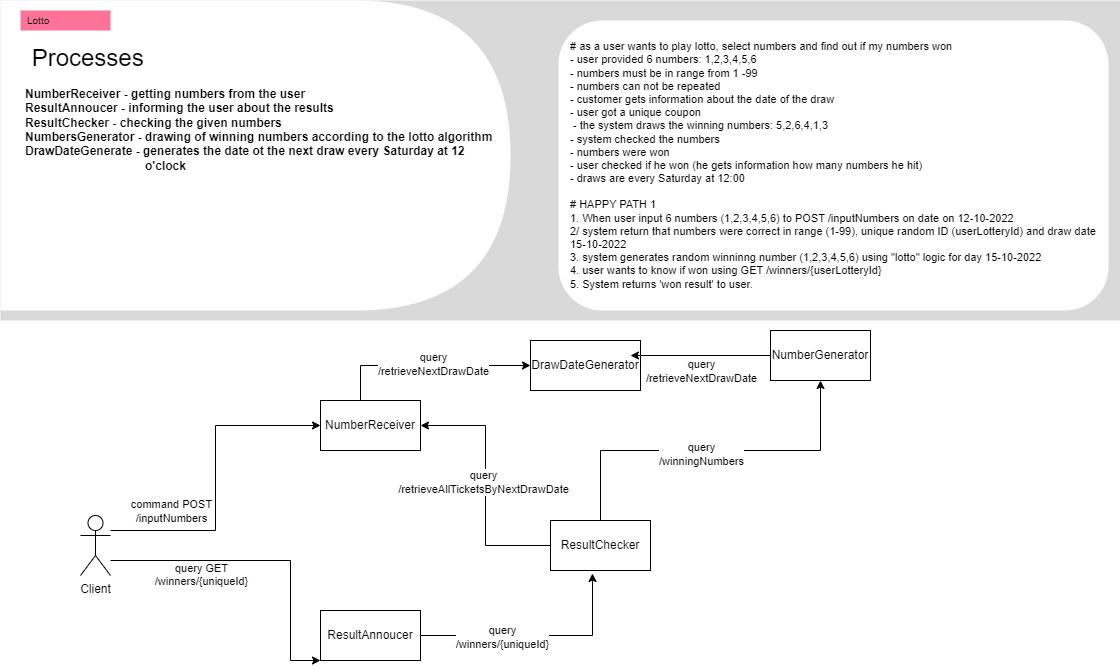

The diagram above was exported from draw.io. Its source (the exported page's mxGraphModel, read from the mxfile embedded in the PNG):
<mxGraphModel dx="1434" dy="746" grid="1" gridSize="10" guides="1" tooltips="1" connect="1" arrows="1" fold="1" page="1" pageScale="1" pageWidth="827" pageHeight="1169" math="0" shadow="0">
  <root>
    <mxCell id="0" />
    <mxCell id="1" parent="0" />
    <mxCell id="M2OqXnuoTTvEW1Jbm9qK-2" style="edgeStyle=orthogonalEdgeStyle;rounded=0;orthogonalLoop=1;jettySize=auto;html=1;entryX=0;entryY=0.5;entryDx=0;entryDy=0;" parent="1" source="M2OqXnuoTTvEW1Jbm9qK-1" target="M2OqXnuoTTvEW1Jbm9qK-10" edge="1">
      <mxGeometry relative="1" as="geometry">
        <mxPoint x="130" y="440" as="targetPoint" />
        <Array as="points">
          <mxPoint x="215" y="530" />
          <mxPoint x="215" y="425" />
        </Array>
      </mxGeometry>
    </mxCell>
    <mxCell id="M2OqXnuoTTvEW1Jbm9qK-19" value="command POST&lt;div&gt;/inputNumbers&lt;/div&gt;" style="edgeLabel;html=1;align=center;verticalAlign=middle;resizable=0;points=[];" parent="M2OqXnuoTTvEW1Jbm9qK-2" connectable="0" vertex="1">
      <mxGeometry x="-0.7079" y="1" relative="1" as="geometry">
        <mxPoint x="14" y="-19" as="offset" />
      </mxGeometry>
    </mxCell>
    <mxCell id="M2OqXnuoTTvEW1Jbm9qK-14" style="edgeStyle=orthogonalEdgeStyle;rounded=0;orthogonalLoop=1;jettySize=auto;html=1;exitX=1;exitY=0.3333333333333333;exitDx=0;exitDy=0;exitPerimeter=0;entryX=0;entryY=0.5;entryDx=0;entryDy=0;" parent="1" edge="1">
      <mxGeometry relative="1" as="geometry">
        <mxPoint x="110" y="560" as="sourcePoint" />
        <mxPoint x="320" y="660" as="targetPoint" />
        <Array as="points">
          <mxPoint x="290" y="560" />
          <mxPoint x="290" y="660" />
        </Array>
      </mxGeometry>
    </mxCell>
    <mxCell id="M2OqXnuoTTvEW1Jbm9qK-20" value="query GET&lt;div&gt;/winners/{uniqueId}&lt;/div&gt;&lt;div&gt;&lt;br&gt;&lt;/div&gt;" style="edgeLabel;html=1;align=center;verticalAlign=middle;resizable=0;points=[];" parent="M2OqXnuoTTvEW1Jbm9qK-14" connectable="0" vertex="1">
      <mxGeometry x="-0.5742" y="1" relative="1" as="geometry">
        <mxPoint x="24" y="21" as="offset" />
      </mxGeometry>
    </mxCell>
    <mxCell id="M2OqXnuoTTvEW1Jbm9qK-1" value="Client&lt;div&gt;&lt;br&gt;&lt;/div&gt;" style="shape=umlActor;verticalLabelPosition=bottom;verticalAlign=top;html=1;outlineConnect=0;" parent="1" vertex="1">
      <mxGeometry x="80" y="515" width="30" height="60" as="geometry" />
    </mxCell>
    <mxCell id="M2OqXnuoTTvEW1Jbm9qK-3" value="" style="strokeColor=none;fillColor=#d9d9d9;" parent="1" vertex="1">
      <mxGeometry width="1120" height="320" as="geometry" />
    </mxCell>
    <mxCell id="M2OqXnuoTTvEW1Jbm9qK-4" value="" style="shape=delay;whiteSpace=wrap;html=1;strokeColor=none;resizeHeight=1;part=1;" parent="M2OqXnuoTTvEW1Jbm9qK-3" vertex="1">
      <mxGeometry width="510" height="310" relative="1" as="geometry" />
    </mxCell>
    <mxCell id="M2OqXnuoTTvEW1Jbm9qK-5" value="Lotto" style="rounded=0;whiteSpace=wrap;html=1;fillColor=#fd7298;strokeColor=none;align=left;spacingLeft=5;fontSize=10;part=1;" parent="M2OqXnuoTTvEW1Jbm9qK-4" vertex="1">
      <mxGeometry width="90" height="20" relative="1" as="geometry">
        <mxPoint x="20" y="10" as="offset" />
      </mxGeometry>
    </mxCell>
    <mxCell id="M2OqXnuoTTvEW1Jbm9qK-6" value="&lt;h3&gt;&lt;font style=&quot;font-size: 24px;&quot;&gt;&lt;span style=&quot;background-color: initial; font-weight: normal;&quot;&gt;&amp;nbsp;Processes&lt;/span&gt;&lt;br&gt;&lt;/font&gt;&lt;/h3&gt;&lt;div&gt;&lt;div data-en-clipboard=&quot;true&quot; data-pm-slice=&quot;1 1 []&quot;&gt;&lt;b&gt;NumberReceiver -&amp;nbsp;&lt;/b&gt;&lt;span style=&quot;background-color: initial;&quot;&gt;&lt;b&gt;getting numbers from the user&lt;/b&gt;&lt;/span&gt;&lt;/div&gt;&lt;div data-en-clipboard=&quot;true&quot; data-pm-slice=&quot;1 1 []&quot;&gt;&lt;b&gt;ResultAnnoucer -&amp;nbsp;&lt;/b&gt;&lt;span style=&quot;background-color: initial;&quot;&gt;&lt;b&gt;informing the user about the results&lt;/b&gt;&lt;/span&gt;&lt;/div&gt;&lt;div data-en-clipboard=&quot;true&quot; data-pm-slice=&quot;1 1 []&quot;&gt;&lt;b&gt;ResultChecker -&amp;nbsp;&lt;/b&gt;&lt;span style=&quot;background-color: initial;&quot;&gt;&lt;b&gt;checking the given numbers&lt;/b&gt;&lt;/span&gt;&lt;/div&gt;&lt;div data-en-clipboard=&quot;true&quot; data-pm-slice=&quot;1 1 []&quot;&gt;&lt;b&gt;NumbersGenerator -&amp;nbsp;&lt;/b&gt;&lt;span style=&quot;background-color: initial;&quot;&gt;&lt;b&gt;drawing of winning numbers according to the lotto algorithm&lt;/b&gt;&lt;/span&gt;&lt;/div&gt;&lt;div data-en-clipboard=&quot;true&quot; data-pm-slice=&quot;1 1 []&quot;&gt;&lt;b&gt;DrawDateGenerate - generates the date ot the next draw every Saturday at 12 &lt;span style=&quot;white-space: pre;&quot;&gt;&#09;&lt;/span&gt;&lt;span style=&quot;white-space: pre;&quot;&gt;&#09;&lt;/span&gt;&lt;span style=&quot;white-space: pre;&quot;&gt;&#09;&lt;/span&gt;&lt;span style=&quot;white-space: pre;&quot;&gt;&#09;&lt;/span&gt;&amp;nbsp; &amp;nbsp; o'clock&lt;/b&gt;&lt;/div&gt;&lt;div data-en-clipboard=&quot;true&quot; data-pm-slice=&quot;1 1 []&quot;&gt;&lt;br&gt;&lt;/div&gt;&lt;/div&gt;" style="text;html=1;strokeColor=none;fillColor=none;spacing=5;spacingTop=-20;whiteSpace=wrap;overflow=hidden;rounded=0;part=1;" parent="M2OqXnuoTTvEW1Jbm9qK-4" vertex="1">
      <mxGeometry width="490" height="150" relative="1" as="geometry">
        <mxPoint x="20" y="40" as="offset" />
      </mxGeometry>
    </mxCell>
    <mxCell id="M2OqXnuoTTvEW1Jbm9qK-7" value="&lt;div&gt;&lt;br&gt;&lt;/div&gt;&lt;div&gt;# as a user wants to play lotto, select numbers and find out if my numbers won&lt;br&gt;&lt;/div&gt;&lt;div&gt;&lt;div&gt;- user provided 6 numbers: 1,2,3,4,5,6&lt;/div&gt;&lt;div&gt;- numbers must be in range from 1 -99&lt;/div&gt;&lt;div&gt;- numbers can not be repeated&lt;/div&gt;&lt;div&gt;- customer gets information about the date of the draw&lt;/div&gt;&lt;div&gt;- user got a unique coupon&lt;/div&gt;&lt;div&gt;&amp;nbsp;- the system draws the winning numbers: 5,2,6,4,1,3&lt;/div&gt;&lt;div&gt;- system checked the numbers&lt;/div&gt;&lt;div&gt;- numbers were won&lt;/div&gt;&lt;div&gt;- user checked if he won (he gets information how many numbers he hit)&lt;/div&gt;&lt;div&gt;- draws are every Saturday at 12:00&lt;/div&gt;&lt;div&gt;&lt;br&gt;&lt;/div&gt;&lt;div&gt;&lt;div&gt;# HAPPY PATH 1&lt;/div&gt;&lt;div&gt;1. When user input 6 numbers (1,2,3,4,5,6) to POST /inputNumbers on date on 12-10-2022&lt;/div&gt;&lt;div&gt;2/ system return that numbers were correct in range (1-99), unique random ID (userLotteryId) and draw date 15-10-2022&lt;/div&gt;&lt;div&gt;3. system generates random winninng number (1,2,3,4,5,6) using &quot;lotto&quot; logic for day 15-10-2022&lt;/div&gt;&lt;div&gt;4. user wants to know if won using GET /winners/{userLotteryId}&lt;/div&gt;&lt;div&gt;5. System returns 'won result' to user.&lt;/div&gt;&lt;/div&gt;&lt;/div&gt;" style="rounded=1;whiteSpace=wrap;html=1;strokeColor=none;verticalAlign=top;align=left;spacingLeft=10;fontSize=11;part=1;" parent="M2OqXnuoTTvEW1Jbm9qK-3" vertex="1">
      <mxGeometry x="1" width="550" height="290" relative="1" as="geometry">
        <mxPoint x="-562" y="20" as="offset" />
      </mxGeometry>
    </mxCell>
    <mxCell id="pGe-YTO1mVvSj9tTWSmz-5" style="edgeStyle=orthogonalEdgeStyle;rounded=0;orthogonalLoop=1;jettySize=auto;html=1;entryX=0;entryY=0.5;entryDx=0;entryDy=0;" edge="1" parent="1" source="M2OqXnuoTTvEW1Jbm9qK-10" target="pGe-YTO1mVvSj9tTWSmz-1">
      <mxGeometry relative="1" as="geometry">
        <Array as="points">
          <mxPoint x="360" y="365" />
        </Array>
      </mxGeometry>
    </mxCell>
    <mxCell id="pGe-YTO1mVvSj9tTWSmz-6" value="query&lt;div&gt;/retrieveNextDrawDate&lt;/div&gt;" style="edgeLabel;html=1;align=center;verticalAlign=middle;resizable=0;points=[];" vertex="1" connectable="0" parent="pGe-YTO1mVvSj9tTWSmz-5">
      <mxGeometry x="0.0439" y="2" relative="1" as="geometry">
        <mxPoint as="offset" />
      </mxGeometry>
    </mxCell>
    <mxCell id="M2OqXnuoTTvEW1Jbm9qK-10" value="NumberReceiver" style="html=1;dashed=0;whiteSpace=wrap;" parent="1" vertex="1">
      <mxGeometry x="320" y="400" width="100" height="50" as="geometry" />
    </mxCell>
    <mxCell id="M2OqXnuoTTvEW1Jbm9qK-11" value="ResultAnnoucer" style="html=1;dashed=0;whiteSpace=wrap;" parent="1" vertex="1">
      <mxGeometry x="320" y="610" width="100" height="50" as="geometry" />
    </mxCell>
    <mxCell id="M2OqXnuoTTvEW1Jbm9qK-16" style="edgeStyle=orthogonalEdgeStyle;rounded=0;orthogonalLoop=1;jettySize=auto;html=1;exitX=0;exitY=0.5;exitDx=0;exitDy=0;entryX=1;entryY=0.5;entryDx=0;entryDy=0;" parent="1" source="M2OqXnuoTTvEW1Jbm9qK-12" target="M2OqXnuoTTvEW1Jbm9qK-10" edge="1">
      <mxGeometry relative="1" as="geometry" />
    </mxCell>
    <mxCell id="M2OqXnuoTTvEW1Jbm9qK-21" value="query&lt;div&gt;/retrieveAllTicketsByNextDrawDate&lt;/div&gt;" style="edgeLabel;html=1;align=center;verticalAlign=middle;resizable=0;points=[];" parent="M2OqXnuoTTvEW1Jbm9qK-16" connectable="0" vertex="1">
      <mxGeometry x="0.032" y="3" relative="1" as="geometry">
        <mxPoint as="offset" />
      </mxGeometry>
    </mxCell>
    <mxCell id="M2OqXnuoTTvEW1Jbm9qK-18" style="edgeStyle=orthogonalEdgeStyle;rounded=0;orthogonalLoop=1;jettySize=auto;html=1;exitX=0.5;exitY=0;exitDx=0;exitDy=0;entryX=0.5;entryY=1;entryDx=0;entryDy=0;" parent="1" source="M2OqXnuoTTvEW1Jbm9qK-12" target="M2OqXnuoTTvEW1Jbm9qK-13" edge="1">
      <mxGeometry relative="1" as="geometry" />
    </mxCell>
    <mxCell id="M2OqXnuoTTvEW1Jbm9qK-23" value="query&lt;div&gt;/winningNumbers&lt;/div&gt;" style="edgeLabel;html=1;align=center;verticalAlign=middle;resizable=0;points=[];" parent="M2OqXnuoTTvEW1Jbm9qK-18" connectable="0" vertex="1">
      <mxGeometry x="-0.0556" y="-3" relative="1" as="geometry">
        <mxPoint as="offset" />
      </mxGeometry>
    </mxCell>
    <mxCell id="M2OqXnuoTTvEW1Jbm9qK-12" value="ResultChecker" style="html=1;dashed=0;whiteSpace=wrap;" parent="1" vertex="1">
      <mxGeometry x="550" y="520" width="100" height="50" as="geometry" />
    </mxCell>
    <mxCell id="M2OqXnuoTTvEW1Jbm9qK-13" value="NumberGenerator" style="html=1;dashed=0;whiteSpace=wrap;" parent="1" vertex="1">
      <mxGeometry x="770" y="330" width="100" height="50" as="geometry" />
    </mxCell>
    <mxCell id="M2OqXnuoTTvEW1Jbm9qK-17" style="edgeStyle=orthogonalEdgeStyle;rounded=0;orthogonalLoop=1;jettySize=auto;html=1;exitX=1;exitY=0.5;exitDx=0;exitDy=0;entryX=0.42;entryY=1.06;entryDx=0;entryDy=0;entryPerimeter=0;" parent="1" source="M2OqXnuoTTvEW1Jbm9qK-11" target="M2OqXnuoTTvEW1Jbm9qK-12" edge="1">
      <mxGeometry relative="1" as="geometry" />
    </mxCell>
    <mxCell id="M2OqXnuoTTvEW1Jbm9qK-22" value="query&lt;div&gt;/winners/{uniqueId}&lt;/div&gt;" style="edgeLabel;html=1;align=center;verticalAlign=middle;resizable=0;points=[];" parent="M2OqXnuoTTvEW1Jbm9qK-17" connectable="0" vertex="1">
      <mxGeometry x="-0.3077" y="-1" relative="1" as="geometry">
        <mxPoint as="offset" />
      </mxGeometry>
    </mxCell>
    <mxCell id="pGe-YTO1mVvSj9tTWSmz-1" value="DrawDateGenerator" style="html=1;dashed=0;whiteSpace=wrap;" vertex="1" parent="1">
      <mxGeometry x="530" y="340" width="110" height="50" as="geometry" />
    </mxCell>
    <mxCell id="pGe-YTO1mVvSj9tTWSmz-4" style="edgeStyle=orthogonalEdgeStyle;rounded=0;orthogonalLoop=1;jettySize=auto;html=1;exitX=0;exitY=0.5;exitDx=0;exitDy=0;entryX=0.909;entryY=0.3;entryDx=0;entryDy=0;entryPerimeter=0;" edge="1" parent="1" source="M2OqXnuoTTvEW1Jbm9qK-13" target="pGe-YTO1mVvSj9tTWSmz-1">
      <mxGeometry relative="1" as="geometry" />
    </mxCell>
    <mxCell id="pGe-YTO1mVvSj9tTWSmz-7" value="query&lt;div&gt;/retrieveNextDrawDate&lt;/div&gt;" style="edgeLabel;html=1;align=center;verticalAlign=middle;resizable=0;points=[];" vertex="1" connectable="0" parent="pGe-YTO1mVvSj9tTWSmz-4">
      <mxGeometry x="-0.1715" y="-2" relative="1" as="geometry">
        <mxPoint x="-12" y="17" as="offset" />
      </mxGeometry>
    </mxCell>
  </root>
</mxGraphModel>